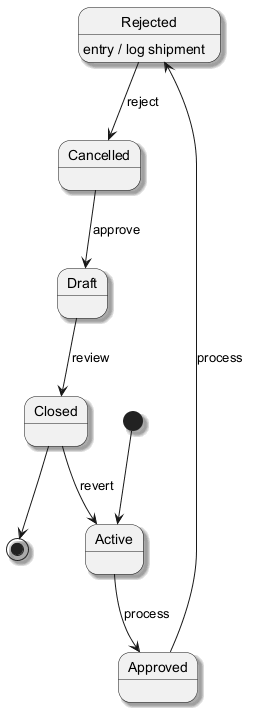

The diagram above was rendered by PlantUML. Its source (embedded in the PNG):
@startuml
skinparam monochrome true
skinparam shadowing true
[*] --> Active
Active --> Approved : process
Approved --> Rejected : process
Rejected --> Cancelled : reject
Rejected : entry / log shipment
Cancelled --> Draft : approve
Draft --> Closed : review
Closed --> Active : revert
Closed --> [*]
@enduml